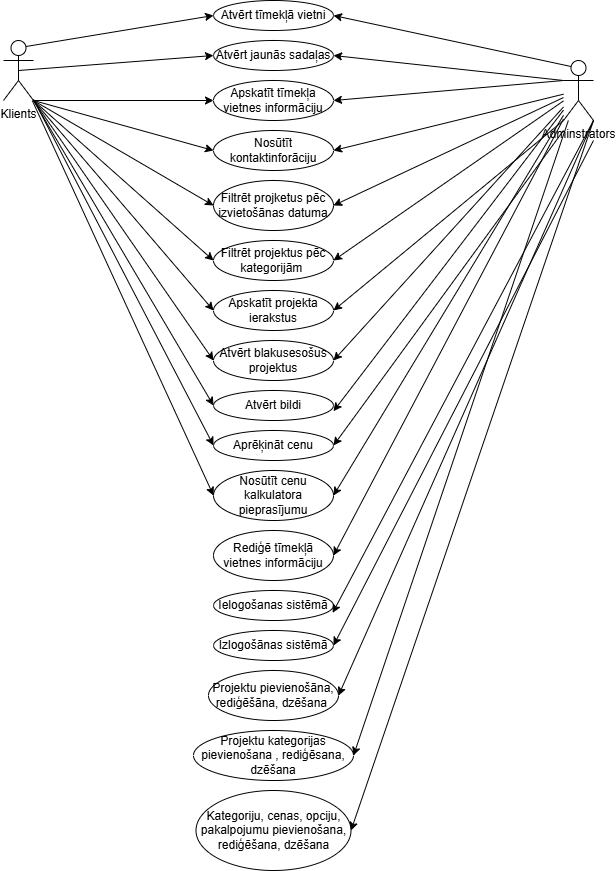

The diagram above was exported from draw.io. Its source (the exported page's mxGraphModel, read from the mxfile embedded in the PNG):
<mxGraphModel dx="2329" dy="1036" grid="1" gridSize="10" guides="1" tooltips="1" connect="1" arrows="1" fold="1" page="1" pageScale="1" pageWidth="850" pageHeight="1100" math="0" shadow="0">
  <root>
    <mxCell id="0" />
    <mxCell id="1" parent="0" />
    <mxCell id="33qP9u42G3av3jsurb1W-1" parent="1" style="shape=umlActor;verticalLabelPosition=bottom;verticalAlign=top;html=1;outlineConnect=0;" value="Klients" vertex="1">
      <mxGeometry height="60" width="30" x="120" y="80" as="geometry" />
    </mxCell>
    <mxCell id="33qP9u42G3av3jsurb1W-2" parent="1" style="shape=umlActor;verticalLabelPosition=bottom;verticalAlign=top;html=1;outlineConnect=0;" value="Adminstrators" vertex="1">
      <mxGeometry height="60" width="30" x="680" y="100" as="geometry" />
    </mxCell>
    <mxCell id="33qP9u42G3av3jsurb1W-4" parent="1" style="ellipse;whiteSpace=wrap;html=1;" value="Atvērt tīmekļā vietni" vertex="1">
      <mxGeometry height="30" width="120" x="330" y="40" as="geometry" />
    </mxCell>
    <mxCell id="33qP9u42G3av3jsurb1W-5" parent="1" style="ellipse;whiteSpace=wrap;html=1;" value="Atvērt jaunās sadaļas" vertex="1">
      <mxGeometry height="30" width="120" x="330" y="80" as="geometry" />
    </mxCell>
    <mxCell id="33qP9u42G3av3jsurb1W-6" parent="1" style="ellipse;whiteSpace=wrap;html=1;" value="Apskatīt tīmekļa vietnes informāciju" vertex="1">
      <mxGeometry height="40" width="120" x="330" y="120" as="geometry" />
    </mxCell>
    <mxCell id="33qP9u42G3av3jsurb1W-7" parent="1" style="ellipse;whiteSpace=wrap;html=1;" value="Nosūtīt kontaktinforāciju" vertex="1">
      <mxGeometry height="40" width="120" x="330" y="170" as="geometry" />
    </mxCell>
    <mxCell id="33qP9u42G3av3jsurb1W-8" parent="1" style="ellipse;whiteSpace=wrap;html=1;" value="Filtrēt projketus pēc izvietošānas datuma" vertex="1">
      <mxGeometry height="50" width="120" x="330" y="220" as="geometry" />
    </mxCell>
    <mxCell id="33qP9u42G3av3jsurb1W-9" parent="1" style="ellipse;whiteSpace=wrap;html=1;" value="Filtrēt projektus pēc kategorijām&amp;nbsp;" vertex="1">
      <mxGeometry height="40" width="120" x="330" y="280" as="geometry" />
    </mxCell>
    <mxCell id="33qP9u42G3av3jsurb1W-10" parent="1" style="ellipse;whiteSpace=wrap;html=1;" value="Apskatīt projekta ierakstus" vertex="1">
      <mxGeometry height="40" width="120" x="330" y="330" as="geometry" />
    </mxCell>
    <mxCell id="33qP9u42G3av3jsurb1W-11" parent="1" style="ellipse;whiteSpace=wrap;html=1;" value="Atvērt blakusesošus projektus" vertex="1">
      <mxGeometry height="40" width="120" x="330" y="380" as="geometry" />
    </mxCell>
    <mxCell id="33qP9u42G3av3jsurb1W-12" parent="1" style="ellipse;whiteSpace=wrap;html=1;" value="Atvērt bildi" vertex="1">
      <mxGeometry height="30" width="120" x="330" y="430" as="geometry" />
    </mxCell>
    <mxCell id="33qP9u42G3av3jsurb1W-13" parent="1" style="ellipse;whiteSpace=wrap;html=1;" value="Aprēķināt cenu" vertex="1">
      <mxGeometry height="30" width="120" x="330" y="470" as="geometry" />
    </mxCell>
    <mxCell id="33qP9u42G3av3jsurb1W-14" parent="1" style="ellipse;whiteSpace=wrap;html=1;" value="Nosūtīt cenu kalkulatora pieprasījumu" vertex="1">
      <mxGeometry height="50" width="120" x="330" y="510" as="geometry" />
    </mxCell>
    <mxCell id="33qP9u42G3av3jsurb1W-15" parent="1" style="ellipse;whiteSpace=wrap;html=1;" value="Rediģē tīmekļā vietnes informāciju" vertex="1">
      <mxGeometry height="50" width="120" x="330" y="570" as="geometry" />
    </mxCell>
    <mxCell id="33qP9u42G3av3jsurb1W-16" parent="1" style="ellipse;whiteSpace=wrap;html=1;" value="Ielogošanas sistēmā" vertex="1">
      <mxGeometry height="30" width="120" x="330" y="630" as="geometry" />
    </mxCell>
    <mxCell id="33qP9u42G3av3jsurb1W-17" parent="1" style="ellipse;whiteSpace=wrap;html=1;" value="Izlogošānas sistēmā" vertex="1">
      <mxGeometry height="30" width="120" x="330" y="670" as="geometry" />
    </mxCell>
    <mxCell id="33qP9u42G3av3jsurb1W-18" parent="1" style="ellipse;whiteSpace=wrap;html=1;" value="Projektu pievienošāna, rediģēšāna, dzēšana&amp;nbsp;" vertex="1">
      <mxGeometry height="50" width="130" x="325" y="710" as="geometry" />
    </mxCell>
    <mxCell id="33qP9u42G3av3jsurb1W-19" parent="1" style="ellipse;whiteSpace=wrap;html=1;" value="Kategoriju, cenas, opciju, pakalpojumu pievienošana, rediģēšana, dzēšana" vertex="1">
      <mxGeometry height="80" width="155" x="312.5" y="830" as="geometry" />
    </mxCell>
    <mxCell id="33qP9u42G3av3jsurb1W-20" parent="1" style="ellipse;whiteSpace=wrap;html=1;" value="Projektu kategorijas pievienošana , rediģēsana, dzēšana" vertex="1">
      <mxGeometry height="50" width="160" x="310" y="770" as="geometry" />
    </mxCell>
    <mxCell id="33qP9u42G3av3jsurb1W-22" edge="1" parent="1" source="33qP9u42G3av3jsurb1W-2" style="endArrow=classic;html=1;rounded=0;entryX=1;entryY=0.5;entryDx=0;entryDy=0;exitX=0.25;exitY=0.1;exitDx=0;exitDy=0;exitPerimeter=0;" target="33qP9u42G3av3jsurb1W-4" value="">
      <mxGeometry height="50" relative="1" width="50" as="geometry">
        <mxPoint x="570" y="280" as="sourcePoint" />
        <mxPoint x="620" y="230" as="targetPoint" />
      </mxGeometry>
    </mxCell>
    <mxCell id="33qP9u42G3av3jsurb1W-23" edge="1" parent="1" source="33qP9u42G3av3jsurb1W-2" style="endArrow=classic;html=1;rounded=0;entryX=1;entryY=0.5;entryDx=0;entryDy=0;exitX=0;exitY=0.3333333333333333;exitDx=0;exitDy=0;exitPerimeter=0;" target="33qP9u42G3av3jsurb1W-5" value="">
      <mxGeometry height="50" relative="1" width="50" as="geometry">
        <mxPoint x="748" y="131" as="sourcePoint" />
        <mxPoint x="550" y="100" as="targetPoint" />
      </mxGeometry>
    </mxCell>
    <mxCell id="33qP9u42G3av3jsurb1W-24" edge="1" parent="1" source="33qP9u42G3av3jsurb1W-2" style="endArrow=classic;html=1;rounded=0;entryX=1;entryY=0.5;entryDx=0;entryDy=0;exitX=0;exitY=0.3333333333333333;exitDx=0;exitDy=0;exitPerimeter=0;" target="33qP9u42G3av3jsurb1W-6" value="">
      <mxGeometry height="50" relative="1" width="50" as="geometry">
        <mxPoint x="778" y="151" as="sourcePoint" />
        <mxPoint x="580" y="120" as="targetPoint" />
      </mxGeometry>
    </mxCell>
    <mxCell id="33qP9u42G3av3jsurb1W-25" edge="1" parent="1" source="33qP9u42G3av3jsurb1W-2" style="endArrow=classic;html=1;rounded=0;entryX=1;entryY=0.5;entryDx=0;entryDy=0;" target="33qP9u42G3av3jsurb1W-7" value="">
      <mxGeometry height="50" relative="1" width="50" as="geometry">
        <mxPoint x="710" y="130" as="sourcePoint" />
        <mxPoint x="520" y="170" as="targetPoint" />
      </mxGeometry>
    </mxCell>
    <mxCell id="33qP9u42G3av3jsurb1W-26" edge="1" parent="1" source="33qP9u42G3av3jsurb1W-2" style="endArrow=classic;html=1;rounded=0;entryX=1;entryY=0.5;entryDx=0;entryDy=0;" target="33qP9u42G3av3jsurb1W-8" value="">
      <mxGeometry height="50" relative="1" width="50" as="geometry">
        <mxPoint x="740" y="160" as="sourcePoint" />
        <mxPoint x="550" y="234" as="targetPoint" />
      </mxGeometry>
    </mxCell>
    <mxCell id="33qP9u42G3av3jsurb1W-27" edge="1" parent="1" source="33qP9u42G3av3jsurb1W-2" style="endArrow=classic;html=1;rounded=0;entryX=1;entryY=0.5;entryDx=0;entryDy=0;" target="33qP9u42G3av3jsurb1W-9" value="">
      <mxGeometry height="50" relative="1" width="50" as="geometry">
        <mxPoint x="720" y="200" as="sourcePoint" />
        <mxPoint x="530" y="325" as="targetPoint" />
      </mxGeometry>
    </mxCell>
    <mxCell id="33qP9u42G3av3jsurb1W-28" edge="1" parent="1" source="33qP9u42G3av3jsurb1W-2" style="endArrow=classic;html=1;rounded=0;entryX=1;entryY=0.5;entryDx=0;entryDy=0;exitX=0;exitY=1;exitDx=0;exitDy=0;exitPerimeter=0;" target="33qP9u42G3av3jsurb1W-10" value="">
      <mxGeometry height="50" relative="1" width="50" as="geometry">
        <mxPoint x="800" y="190" as="sourcePoint" />
        <mxPoint x="620" y="366" as="targetPoint" />
      </mxGeometry>
    </mxCell>
    <mxCell id="33qP9u42G3av3jsurb1W-29" edge="1" parent="1" source="33qP9u42G3av3jsurb1W-2" style="endArrow=classic;html=1;rounded=0;entryX=1;entryY=0.5;entryDx=0;entryDy=0;" target="33qP9u42G3av3jsurb1W-11" value="">
      <mxGeometry height="50" relative="1" width="50" as="geometry">
        <mxPoint x="730" y="360" as="sourcePoint" />
        <mxPoint x="540" y="536" as="targetPoint" />
      </mxGeometry>
    </mxCell>
    <mxCell id="33qP9u42G3av3jsurb1W-30" edge="1" parent="1" source="33qP9u42G3av3jsurb1W-2" style="endArrow=classic;html=1;rounded=0;" value="">
      <mxGeometry height="50" relative="1" width="50" as="geometry">
        <mxPoint x="660" y="160" as="sourcePoint" />
        <mxPoint x="449.99991823785" y="450.6639851264068" as="targetPoint" />
      </mxGeometry>
    </mxCell>
    <mxCell id="33qP9u42G3av3jsurb1W-31" edge="1" parent="1" style="endArrow=classic;html=1;rounded=0;entryX=1;entryY=0.5;entryDx=0;entryDy=0;" target="33qP9u42G3av3jsurb1W-13" value="">
      <mxGeometry height="50" relative="1" width="50" as="geometry">
        <mxPoint x="680" y="170" as="sourcePoint" />
        <mxPoint x="470" y="686" as="targetPoint" />
      </mxGeometry>
    </mxCell>
    <mxCell id="33qP9u42G3av3jsurb1W-32" edge="1" parent="1" source="33qP9u42G3av3jsurb1W-2" style="endArrow=classic;html=1;rounded=0;entryX=1;entryY=0.5;entryDx=0;entryDy=0;" target="33qP9u42G3av3jsurb1W-14" value="">
      <mxGeometry height="50" relative="1" width="50" as="geometry">
        <mxPoint x="650" y="530" as="sourcePoint" />
        <mxPoint x="460" y="706" as="targetPoint" />
      </mxGeometry>
    </mxCell>
    <mxCell id="33qP9u42G3av3jsurb1W-33" edge="1" parent="1" source="33qP9u42G3av3jsurb1W-2" style="endArrow=classic;html=1;rounded=0;entryX=1;entryY=0.5;entryDx=0;entryDy=0;" target="33qP9u42G3av3jsurb1W-15" value="">
      <mxGeometry height="50" relative="1" width="50" as="geometry">
        <mxPoint x="700" y="430" as="sourcePoint" />
        <mxPoint x="490" y="1026" as="targetPoint" />
      </mxGeometry>
    </mxCell>
    <mxCell id="33qP9u42G3av3jsurb1W-34" edge="1" parent="1" source="33qP9u42G3av3jsurb1W-2" style="endArrow=classic;html=1;rounded=0;entryX=0.993;entryY=0.745;entryDx=0;entryDy=0;entryPerimeter=0;exitX=1;exitY=1;exitDx=0;exitDy=0;exitPerimeter=0;" target="33qP9u42G3av3jsurb1W-16" value="">
      <mxGeometry height="50" relative="1" width="50" as="geometry">
        <mxPoint x="730" y="310" as="sourcePoint" />
        <mxPoint x="500" y="996" as="targetPoint" />
      </mxGeometry>
    </mxCell>
    <mxCell id="33qP9u42G3av3jsurb1W-36" edge="1" parent="1" style="endArrow=classic;html=1;rounded=0;entryX=1;entryY=0.5;entryDx=0;entryDy=0;" target="33qP9u42G3av3jsurb1W-17" value="">
      <mxGeometry height="50" relative="1" width="50" as="geometry">
        <mxPoint x="710" y="180" as="sourcePoint" />
        <mxPoint x="490" y="700" as="targetPoint" />
      </mxGeometry>
    </mxCell>
    <mxCell id="33qP9u42G3av3jsurb1W-37" edge="1" parent="1" source="33qP9u42G3av3jsurb1W-2" style="endArrow=classic;html=1;rounded=0;entryX=1;entryY=0.5;entryDx=0;entryDy=0;exitX=1;exitY=1;exitDx=0;exitDy=0;exitPerimeter=0;" target="33qP9u42G3av3jsurb1W-18" value="">
      <mxGeometry height="50" relative="1" width="50" as="geometry">
        <mxPoint x="751" y="1060" as="sourcePoint" />
        <mxPoint x="490" y="1552" as="targetPoint" />
      </mxGeometry>
    </mxCell>
    <mxCell id="33qP9u42G3av3jsurb1W-39" edge="1" parent="1" source="33qP9u42G3av3jsurb1W-2" style="endArrow=classic;html=1;rounded=0;entryX=1;entryY=0.5;entryDx=0;entryDy=0;" target="33qP9u42G3av3jsurb1W-20" value="">
      <mxGeometry height="50" relative="1" width="50" as="geometry">
        <mxPoint x="785" y="185" as="sourcePoint" />
        <mxPoint x="530" y="760" as="targetPoint" />
      </mxGeometry>
    </mxCell>
    <mxCell id="33qP9u42G3av3jsurb1W-40" edge="1" parent="1" source="33qP9u42G3av3jsurb1W-2" style="endArrow=classic;html=1;rounded=0;entryX=1;entryY=0.5;entryDx=0;entryDy=0;exitX=1;exitY=1;exitDx=0;exitDy=0;exitPerimeter=0;" target="33qP9u42G3av3jsurb1W-19" value="">
      <mxGeometry height="50" relative="1" width="50" as="geometry">
        <mxPoint x="725" y="220" as="sourcePoint" />
        <mxPoint x="510" y="855" as="targetPoint" />
      </mxGeometry>
    </mxCell>
    <mxCell id="33qP9u42G3av3jsurb1W-41" edge="1" parent="1" source="33qP9u42G3av3jsurb1W-1" style="endArrow=classic;html=1;rounded=0;entryX=0;entryY=0.5;entryDx=0;entryDy=0;exitX=0.75;exitY=0.1;exitDx=0;exitDy=0;exitPerimeter=0;" target="33qP9u42G3av3jsurb1W-4" value="">
      <mxGeometry height="50" relative="1" width="50" as="geometry">
        <mxPoint x="160" y="90" as="sourcePoint" />
        <mxPoint x="210" y="40" as="targetPoint" />
      </mxGeometry>
    </mxCell>
    <mxCell id="33qP9u42G3av3jsurb1W-42" edge="1" parent="1" source="33qP9u42G3av3jsurb1W-1" style="endArrow=classic;html=1;rounded=0;entryX=0;entryY=0.5;entryDx=0;entryDy=0;exitX=0.5;exitY=0.5;exitDx=0;exitDy=0;exitPerimeter=0;" target="33qP9u42G3av3jsurb1W-5" value="">
      <mxGeometry height="50" relative="1" width="50" as="geometry">
        <mxPoint x="180" y="230" as="sourcePoint" />
        <mxPoint x="230" y="180" as="targetPoint" />
      </mxGeometry>
    </mxCell>
    <mxCell id="33qP9u42G3av3jsurb1W-43" edge="1" parent="1" source="33qP9u42G3av3jsurb1W-1" style="endArrow=classic;html=1;rounded=0;entryX=0;entryY=0.5;entryDx=0;entryDy=0;exitX=1;exitY=1;exitDx=0;exitDy=0;exitPerimeter=0;" target="33qP9u42G3av3jsurb1W-6" value="">
      <mxGeometry height="50" relative="1" width="50" as="geometry">
        <mxPoint x="240" y="190" as="sourcePoint" />
        <mxPoint x="290" y="140" as="targetPoint" />
      </mxGeometry>
    </mxCell>
    <mxCell id="33qP9u42G3av3jsurb1W-44" edge="1" parent="1" source="33qP9u42G3av3jsurb1W-1" style="endArrow=classic;html=1;rounded=0;entryX=0;entryY=0.5;entryDx=0;entryDy=0;" target="33qP9u42G3av3jsurb1W-14" value="">
      <mxGeometry height="50" relative="1" width="50" as="geometry">
        <mxPoint x="160" y="340" as="sourcePoint" />
        <mxPoint x="210" y="290" as="targetPoint" />
      </mxGeometry>
    </mxCell>
    <mxCell id="33qP9u42G3av3jsurb1W-45" edge="1" parent="1" source="33qP9u42G3av3jsurb1W-1" style="endArrow=classic;html=1;rounded=0;entryX=0;entryY=0.5;entryDx=0;entryDy=0;exitX=1;exitY=1;exitDx=0;exitDy=0;exitPerimeter=0;" target="33qP9u42G3av3jsurb1W-7" value="">
      <mxGeometry height="50" relative="1" width="50" as="geometry">
        <mxPoint x="200" y="200" as="sourcePoint" />
        <mxPoint x="250" y="150" as="targetPoint" />
      </mxGeometry>
    </mxCell>
    <mxCell id="33qP9u42G3av3jsurb1W-46" edge="1" parent="1" source="33qP9u42G3av3jsurb1W-1" style="endArrow=classic;html=1;rounded=0;entryX=0;entryY=0.5;entryDx=0;entryDy=0;exitX=1;exitY=1;exitDx=0;exitDy=0;exitPerimeter=0;" target="33qP9u42G3av3jsurb1W-8" value="">
      <mxGeometry height="50" relative="1" width="50" as="geometry">
        <mxPoint x="260" y="260" as="sourcePoint" />
        <mxPoint x="310" y="210" as="targetPoint" />
      </mxGeometry>
    </mxCell>
    <mxCell id="33qP9u42G3av3jsurb1W-47" edge="1" parent="1" source="33qP9u42G3av3jsurb1W-1" style="endArrow=classic;html=1;rounded=0;entryX=0;entryY=0.5;entryDx=0;entryDy=0;exitX=1;exitY=1;exitDx=0;exitDy=0;exitPerimeter=0;" target="33qP9u42G3av3jsurb1W-9" value="">
      <mxGeometry height="50" relative="1" width="50" as="geometry">
        <mxPoint x="280" y="310" as="sourcePoint" />
        <mxPoint x="330" y="260" as="targetPoint" />
      </mxGeometry>
    </mxCell>
    <mxCell id="33qP9u42G3av3jsurb1W-48" edge="1" parent="1" source="33qP9u42G3av3jsurb1W-1" style="endArrow=classic;html=1;rounded=0;entryX=0;entryY=0.5;entryDx=0;entryDy=0;exitX=1;exitY=1;exitDx=0;exitDy=0;exitPerimeter=0;" target="33qP9u42G3av3jsurb1W-10" value="">
      <mxGeometry height="50" relative="1" width="50" as="geometry">
        <mxPoint x="220" y="340" as="sourcePoint" />
        <mxPoint x="270" y="290" as="targetPoint" />
      </mxGeometry>
    </mxCell>
    <mxCell id="33qP9u42G3av3jsurb1W-49" edge="1" parent="1" source="33qP9u42G3av3jsurb1W-1" style="endArrow=classic;html=1;rounded=0;entryX=0;entryY=0.5;entryDx=0;entryDy=0;exitX=1;exitY=1;exitDx=0;exitDy=0;exitPerimeter=0;" target="33qP9u42G3av3jsurb1W-11" value="">
      <mxGeometry height="50" relative="1" width="50" as="geometry">
        <mxPoint x="90" y="400" as="sourcePoint" />
        <mxPoint x="140" y="350" as="targetPoint" />
      </mxGeometry>
    </mxCell>
    <mxCell id="33qP9u42G3av3jsurb1W-50" edge="1" parent="1" source="33qP9u42G3av3jsurb1W-1" style="endArrow=classic;html=1;rounded=0;entryX=0;entryY=0.5;entryDx=0;entryDy=0;exitX=1;exitY=1;exitDx=0;exitDy=0;exitPerimeter=0;" target="33qP9u42G3av3jsurb1W-12" value="">
      <mxGeometry height="50" relative="1" width="50" as="geometry">
        <mxPoint x="200" y="380" as="sourcePoint" />
        <mxPoint x="250" y="330" as="targetPoint" />
      </mxGeometry>
    </mxCell>
    <mxCell id="33qP9u42G3av3jsurb1W-51" edge="1" parent="1" source="33qP9u42G3av3jsurb1W-1" style="endArrow=classic;html=1;rounded=0;entryX=0;entryY=0.5;entryDx=0;entryDy=0;" target="33qP9u42G3av3jsurb1W-13" value="">
      <mxGeometry height="50" relative="1" width="50" as="geometry">
        <mxPoint x="240" y="520" as="sourcePoint" />
        <mxPoint x="290" y="470" as="targetPoint" />
      </mxGeometry>
    </mxCell>
  </root>
</mxGraphModel>